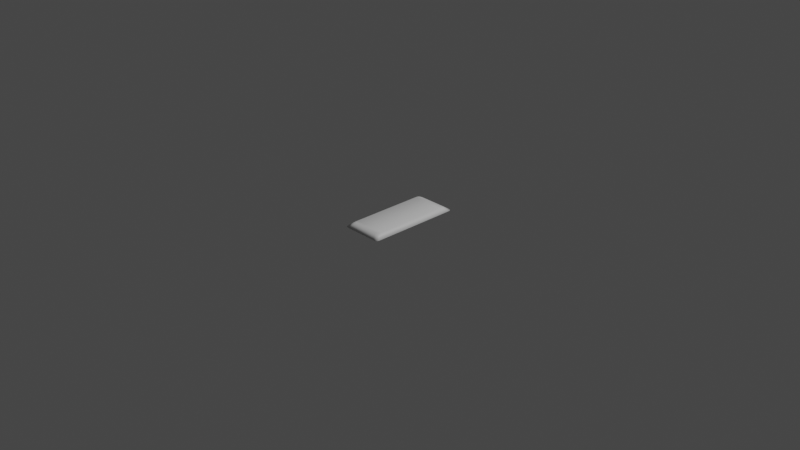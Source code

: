 # Source: Ingot.blend  (saved by Blender 2.92.15; exported with 4.5.12 LTS)
import bpy
from mathutils import Matrix  # noqa: F401  (used for matrix-valued properties, if any)

bpy.ops.wm.read_factory_settings(use_empty=True)
scene = bpy.context.scene
scene.name = 'Scene'

# ---- collections
col_collection = bpy.data.collections.new('Collection'); scene.collection.children.link(col_collection)

# ---- materials (node trees are filled in below, after node groups)
mat_default_obj = bpy.data.materials.new('Default OBJ')
mat_default_obj.use_transparent_shadow = False

# ---- material node trees
mat_default_obj.use_nodes = True; mat_default_obj.node_tree.nodes.clear()
_N = mat_default_obj.node_tree.nodes; _L = mat_default_obj.node_tree.links
n0 = _N.new('ShaderNodeBsdfPrincipled'); n0.name = 'Principled BSDF'; n0.location = (10, 300)
n0.distribution = 'GGX'
n0.subsurface_method = 'BURLEY'
n0.inputs[3].default_value = 1.45
n0.inputs[27].default_value = (0.0, 0.0, 0.0, 1.0)
n0.inputs[28].default_value = 1.0
n1 = _N.new('ShaderNodeOutputMaterial'); n1.name = 'Material Output'; n1.location = (300, 300)
_L.new(n0.outputs[0], n1.inputs[0])
n1.is_active_output = True

# ---- world
world_world = bpy.data.worlds.new('World'); scene.world = world_world
world_world.use_nodes = True; world_world.node_tree.nodes.clear()
_N = world_world.node_tree.nodes; _L = world_world.node_tree.links
n0 = _N.new('ShaderNodeOutputWorld'); n0.name = 'World Output'; n0.location = (300, 300)
n1 = _N.new('ShaderNodeBackground'); n1.name = 'Background'; n1.location = (10, 300)
n1.inputs[0].default_value = (0.05088, 0.05088, 0.05088, 1.0)
_L.new(n1.outputs[0], n0.inputs[0])
n0.is_active_output = True
world_world.color = (0.05088, 0.05088, 0.05088)
world_world.use_sun_shadow = False
world_world.sun_shadow_jitter_overblur = 0.0

# ---- cameras
cam_camera = bpy.data.cameras.new('Camera')
cam_camera.clip_end = 100.0
cam_camera.ortho_scale = 7.314

# ---- lights
light_light = bpy.data.lights.new('Light', 'POINT')
light_light.transmission_factor = 0.0
light_light.energy = 1000.0
light_light.shadow_soft_size = 0.1
light_light.shadow_maximum_resolution = 0.006
light_light.use_absolute_resolution = True

# ---- meshes
me_cylinder_007_cylinder_008 = bpy.data.meshes.new('Cylinder.007_Cylinder.008')
me_cylinder_007_cylinder_008.from_pydata([(-0.1892, 0.04295, 0.4302), (-0.1892, 0.04295, -0.4302), (-0.2312, 0.007458, -0.4866), (-0.2312, 0.007456, 0.4866), (-0.1462, 0.04295, -0.4637), (-0.1882, 0.007458, -0.5201), (-0.2097, 0.007458, -0.5156), (-0.1677, 0.04295, -0.4592), (0.1462, 0.04295, -0.4637), (0.1882, 0.007458, -0.5201), (-0.1882, 0.007456, 0.5201), (-0.1462, 0.04295, 0.4637), (-0.1677, 0.04295, 0.4592), (-0.2097, 0.007456, 0.5156), (0.1834, 0.04295, -0.4469), (0.2254, 0.007458, -0.5034), (0.2097, 0.007458, -0.5156), (0.1677, 0.04295, -0.4592), (0.1892, 0.04295, -0.4302), (0.1892, 0.04295, 0.4302), (0.2312, 0.007456, 0.4866), (0.2312, 0.007458, -0.4866), (-0.2254, 0.007456, 0.5034), (-0.1834, 0.04295, 0.4469), (0.1462, 0.04295, 0.4637), (0.1882, 0.007456, 0.5201), (-0.2254, 0.007458, -0.5034), (-0.1834, 0.04295, -0.4469), (0.1677, 0.04295, 0.4592), (0.2097, 0.007456, 0.5156), (0.2254, 0.007456, 0.5034), (0.1834, 0.04295, 0.4469), (-0.2038, 2.98e-08, 0.4986), (-0.1832, 2.98e-08, 0.5029), (0.1832, 2.98e-08, 0.5029), (-0.2245, -2.794e-08, -0.4708), (-0.2245, 2.794e-08, 0.4708), (-0.219, 2.98e-08, 0.4868), (0.2245, -2.794e-08, -0.4708), (0.219, -2.98e-08, -0.4868), (-0.2038, -2.98e-08, -0.4986), (-0.219, -2.98e-08, -0.4868), (0.2038, -2.98e-08, -0.4986), (0.219, 2.98e-08, 0.4868), (0.2245, 2.794e-08, 0.4708), (0.1832, -2.98e-08, -0.5029), (-0.1832, -2.98e-08, -0.5029), (0.2038, 2.98e-08, 0.4986), (0.1789, 0.04972, 0.4087), (0.1733, 0.04972, 0.4247), (0.1583, 0.04972, 0.4365), (0.1377, 0.04972, 0.4408), (0.1377, 0.04972, -0.4408), (0.1583, 0.04972, -0.4365), (0.1789, 0.04972, -0.4087), (-0.1583, 0.04972, 0.4365), (-0.1733, 0.04972, 0.4247), (-0.1733, 0.04972, -0.4247), (-0.1583, 0.04972, -0.4365), (-0.1789, 0.04972, -0.4087), (-0.1377, 0.04972, 0.4408), (0.1733, 0.04972, -0.4247), (-0.1377, 0.04972, -0.4408), (-0.1789, 0.04972, 0.4087)], [], [(0, 1, 2, 3), (4, 5, 6, 7), (4, 8, 9, 5), (10, 11, 12, 13), (14, 15, 16, 17), (18, 19, 20, 21), (22, 23, 0, 3), (24, 11, 10, 25), (7, 6, 26, 27), (18, 21, 15, 14), (13, 12, 23, 22), (28, 29, 30, 31), (31, 30, 20, 19), (24, 25, 29, 28), (17, 16, 9, 8), (10, 13, 32, 33), (33, 34, 25, 10), (3, 2, 35, 36), (13, 22, 37, 32), (38, 39, 15, 21), (40, 41, 26, 6), (39, 42, 16, 15), (20, 30, 43, 44), (45, 46, 5, 9), (9, 16, 42, 45), (34, 47, 29, 25), (22, 3, 36, 37), (46, 40, 6, 5), (44, 38, 21, 20), (41, 35, 2, 26), (47, 43, 30, 29), (48, 49, 31, 19), (24, 28, 50, 51), (28, 31, 49, 50), (52, 53, 17, 8), (54, 48, 19, 18), (55, 56, 23, 12), (7, 27, 57, 58), (59, 57, 27, 1), (60, 55, 12, 11), (14, 17, 53, 61), (62, 52, 8, 4), (4, 7, 58, 62), (51, 60, 11, 24), (0, 23, 56, 63), (1, 0, 63, 59), (18, 14, 61, 54), (27, 26, 2, 1), (45, 42, 40, 46), (42, 39, 41, 40), (39, 38, 35, 41), (38, 44, 36, 35), (44, 43, 37, 36), (43, 47, 32, 37), (47, 34, 33, 32), (60, 51, 50, 55), (55, 50, 49, 56), (56, 49, 48, 63), (63, 48, 54, 59), (59, 54, 61, 57), (57, 61, 53, 58), (58, 53, 52, 62)])
me_cylinder_007_cylinder_008.polygons.foreach_set('use_smooth', [True] * 62)
_uv = me_cylinder_007_cylinder_008.uv_layers.new(name='UVMap')
_uv.uv.foreach_set('vector', [0.8491, 0.8231, 0.8985, 0.8222, 0.9012, 0.8328, 0.8469, 0.8333, 0.9014, 0.8212, 0.9043, 0.8324, 0.9031, 0.8325, 0.9004, 0.8218, 0.8211, 0.832, 0.836, 0.8395, 0.8338, 0.8499, 0.8134, 0.8433, 0.844, 0.8328, 0.8463, 0.8225, 0.8472, 0.823, 0.8451, 0.833, 0.838, 0.8402, 0.8358, 0.8502, 0.8348, 0.85, 0.837, 0.84, 0.8389, 0.8402, 0.8882, 0.8392, 0.891, 0.8498, 0.8366, 0.8504, 0.846, 0.8332, 0.8482, 0.8232, 0.8491, 0.8231, 0.8469, 0.8333, 0.8314, 0.8149, 0.8463, 0.8225, 0.844, 0.8328, 0.8236, 0.8263, 0.9004, 0.8218, 0.9031, 0.8325, 0.9021, 0.8326, 0.8994, 0.8222, 0.8389, 0.8402, 0.8366, 0.8504, 0.8358, 0.8502, 0.838, 0.8402, 0.8451, 0.833, 0.8472, 0.823, 0.8482, 0.8232, 0.846, 0.8332, 0.8902, 0.8389, 0.8929, 0.8495, 0.8919, 0.8497, 0.8892, 0.8392, 0.8892, 0.8392, 0.8919, 0.8497, 0.891, 0.8498, 0.8882, 0.8392, 0.8912, 0.8382, 0.8941, 0.8495, 0.8929, 0.8495, 0.8902, 0.8389, 0.837, 0.84, 0.8348, 0.85, 0.8338, 0.8499, 0.836, 0.8395, 0.844, 0.8328, 0.8451, 0.833, 0.8451, 0.8343, 0.8436, 0.8341, 0.8436, 0.8341, 0.8235, 0.8276, 0.8236, 0.8263, 0.844, 0.8328, 0.8469, 0.8333, 0.9012, 0.8328, 0.9003, 0.8337, 0.8478, 0.8343, 0.8451, 0.833, 0.846, 0.8332, 0.8465, 0.8343, 0.8451, 0.8343, 0.8376, 0.8513, 0.8363, 0.8514, 0.8358, 0.8502, 0.8366, 0.8504, 0.9029, 0.8338, 0.9015, 0.8338, 0.9021, 0.8326, 0.9031, 0.8325, 0.8363, 0.8514, 0.8348, 0.8514, 0.8348, 0.85, 0.8358, 0.8502, 0.891, 0.8498, 0.8919, 0.8497, 0.8913, 0.8508, 0.89, 0.8508, 0.8334, 0.8511, 0.8132, 0.8447, 0.8134, 0.8433, 0.8338, 0.8499, 0.8338, 0.8499, 0.8348, 0.85, 0.8348, 0.8514, 0.8334, 0.8511, 0.8941, 0.851, 0.8927, 0.8509, 0.8929, 0.8495, 0.8941, 0.8495, 0.846, 0.8332, 0.8469, 0.8333, 0.8478, 0.8343, 0.8465, 0.8343, 0.9043, 0.8339, 0.9029, 0.8338, 0.9031, 0.8325, 0.9043, 0.8324, 0.89, 0.8508, 0.8376, 0.8513, 0.8366, 0.8504, 0.891, 0.8498, 0.9015, 0.8338, 0.9003, 0.8337, 0.9012, 0.8328, 0.9021, 0.8326, 0.8927, 0.8509, 0.8913, 0.8508, 0.8919, 0.8497, 0.8929, 0.8495, 0.887, 0.8383, 0.8881, 0.8381, 0.8892, 0.8392, 0.8882, 0.8392, 0.8912, 0.8382, 0.8902, 0.8389, 0.8892, 0.8376, 0.8902, 0.8367, 0.8902, 0.8389, 0.8892, 0.8392, 0.8881, 0.8381, 0.8892, 0.8376, 0.8366, 0.838, 0.8378, 0.8386, 0.837, 0.84, 0.836, 0.8395, 0.84, 0.8393, 0.887, 0.8383, 0.8882, 0.8392, 0.8389, 0.8402, 0.848, 0.8216, 0.8492, 0.822, 0.8482, 0.8232, 0.8472, 0.823, 0.9004, 0.8218, 0.8994, 0.8222, 0.8983, 0.8211, 0.8995, 0.8205, 0.8973, 0.8213, 0.8983, 0.8211, 0.8994, 0.8222, 0.8985, 0.8222, 0.8468, 0.8209, 0.848, 0.8216, 0.8472, 0.823, 0.8463, 0.8225, 0.838, 0.8402, 0.837, 0.84, 0.8378, 0.8386, 0.8389, 0.8391, 0.8223, 0.8308, 0.8366, 0.838, 0.836, 0.8395, 0.8211, 0.832, 0.9014, 0.8212, 0.9004, 0.8218, 0.8995, 0.8205, 0.9005, 0.8197, 0.8325, 0.8138, 0.8468, 0.8209, 0.8463, 0.8225, 0.8314, 0.8149, 0.8491, 0.8231, 0.8482, 0.8232, 0.8492, 0.822, 0.8503, 0.8222, 0.8985, 0.8222, 0.8491, 0.8231, 0.8503, 0.8222, 0.8973, 0.8213, 0.8389, 0.8402, 0.838, 0.8402, 0.8389, 0.8391, 0.84, 0.8393, 0.8994, 0.8222, 0.9021, 0.8326, 0.9012, 0.8328, 0.8985, 0.8222, 0.8457, 0.7946, 0.8461, 0.793, 0.8461, 0.8144, 0.8457, 0.8133, 0.8461, 0.793, 0.8467, 0.7922, 0.8467, 0.8152, 0.8461, 0.8144, 0.8467, 0.7922, 0.8476, 0.7919, 0.8476, 0.8155, 0.8467, 0.8152, 0.8476, 0.7919, 0.9007, 0.7919, 0.9007, 0.8155, 0.8476, 0.8155, 0.9007, 0.7919, 0.9016, 0.7922, 0.9016, 0.8152, 0.9007, 0.8155, 0.9016, 0.7922, 0.9022, 0.793, 0.9022, 0.8144, 0.9016, 0.8152, 0.9022, 0.793, 0.9026, 0.7941, 0.9026, 0.8128, 0.9022, 0.8144, 0.9021, 0.7705, 0.9021, 0.7849, 0.9019, 0.7861, 0.9019, 0.7694, 0.9019, 0.7694, 0.9019, 0.7861, 0.9012, 0.7869, 0.9012, 0.7686, 0.9012, 0.7686, 0.9012, 0.7869, 0.9003, 0.7872, 0.9003, 0.7683, 0.9003, 0.7683, 0.9003, 0.7872, 0.8542, 0.7872, 0.8542, 0.7683, 0.8542, 0.7683, 0.8542, 0.7872, 0.8533, 0.7869, 0.8533, 0.7686, 0.8533, 0.7686, 0.8533, 0.7869, 0.8526, 0.7861, 0.8526, 0.7694, 0.8526, 0.7694, 0.8526, 0.7861, 0.8524, 0.785, 0.8524, 0.7706])
me_cylinder_007_cylinder_008.materials.append(mat_default_obj)
me_cylinder_007_cylinder_008.use_remesh_fix_poles = True
me_cylinder_007_cylinder_008.use_remesh_preserve_attributes = False
me_cylinder_007_cylinder_008.use_mirror_vertex_groups = False
me_cylinder_007_cylinder_008.update()
me_cylinder_007_cylinder_008.normals_split_custom_set([tuple(v) for v in zip(*[iter([-0.5106, 0.8566, 0.07456, -0.5106, 0.8566, -0.07457, -0.9714, 0.01737, -0.237, -0.9714, 0.01732, 0.237, -0.03419, 0.9144, -0.4033, -0.1228, -0.05847, -0.9907, -0.426, -0.03545, -0.904, -0.1506, 0.9257, -0.347, -0.03419, 0.9144, -0.4033, 0.03419, 0.9144, -0.4033, 0.1228, -0.05847, -0.9907, -0.1228, -0.05847, -0.9907, -0.1228, -0.05853, 0.9907, -0.03419, 0.9144, 0.4033, -0.1506, 0.9257, 0.347, -0.426, -0.0355, 0.904, 0.3326, 0.9155, -0.2263, 0.7781, -0.0157, -0.628, 0.426, -0.03545, -0.904, 0.1506, 0.9257, -0.347, 0.5106, 0.8566, -0.07456, 0.5106, 0.8566, 0.07456, 0.9714, 0.01732, 0.237, 0.9714, 0.01737, -0.237, -0.778, -0.01576, 0.628, -0.3326, 0.9155, 0.2263, -0.5106, 0.8566, 0.07456, -0.9714, 0.01732, 0.237, 0.03419, 0.9144, 0.4033, -0.03419, 0.9144, 0.4033, -0.1228, -0.05853, 0.9907, 0.1228, -0.05853, 0.9907, -0.1506, 0.9257, -0.347, -0.426, -0.03545, -0.904, -0.778, -0.0157, -0.628, -0.3326, 0.9155, -0.2263, 0.5106, 0.8566, -0.07456, 0.9714, 0.01737, -0.237, 0.7781, -0.0157, -0.628, 0.3326, 0.9155, -0.2263, -0.426, -0.0355, 0.904, -0.1506, 0.9257, 0.347, -0.3326, 0.9155, 0.2263, -0.778, -0.01576, 0.628, 0.1506, 0.9257, 0.347, 0.426, -0.0355, 0.904, 0.7781, -0.01576, 0.628, 0.3326, 0.9155, 0.2263, 0.3326, 0.9155, 0.2263, 0.7781, -0.01576, 0.628, 0.9714, 0.01732, 0.237, 0.5106, 0.8566, 0.07456, 0.03419, 0.9144, 0.4033, 0.1228, -0.05853, 0.9907, 0.426, -0.0355, 0.904, 0.1506, 0.9257, 0.347, 0.1506, 0.9257, -0.347, 0.426, -0.03545, -0.904, 0.1228, -0.05847, -0.9907, 0.03419, 0.9144, -0.4033, -0.1228, -0.05853, 0.9907, -0.426, -0.0355, 0.904, -0.09735, -0.9747, 0.2013, -0.01923, -0.9773, 0.2109, -0.01923, -0.9773, 0.2109, 0.01923, -0.9773, 0.2109, 0.1228, -0.05853, 0.9907, -0.1228, -0.05853, 0.9907, -0.9714, 0.01732, 0.237, -0.9714, 0.01737, -0.237, -0.4095, -0.9119, -0.02535, -0.4095, -0.912, 0.02534, -0.426, -0.0355, 0.904, -0.778, -0.01576, 0.628, -0.2558, -0.9567, 0.1386, -0.09735, -0.9747, 0.2013, 0.4096, -0.9119, -0.02535, 0.2558, -0.9567, -0.1386, 0.7781, -0.0157, -0.628, 0.9714, 0.01737, -0.237, -0.09737, -0.9747, -0.2013, -0.2558, -0.9567, -0.1386, -0.778, -0.0157, -0.628, -0.426, -0.03545, -0.904, 0.2558, -0.9567, -0.1386, 0.09737, -0.9747, -0.2013, 0.426, -0.03545, -0.904, 0.7781, -0.0157, -0.628, 0.9714, 0.01732, 0.237, 0.7781, -0.01576, 0.628, 0.2558, -0.9567, 0.1386, 0.4096, -0.9119, 0.02534, 0.01923, -0.9773, -0.211, -0.01923, -0.9773, -0.211, -0.1228, -0.05847, -0.9907, 0.1228, -0.05847, -0.9907, 0.1228, -0.05847, -0.9907, 0.426, -0.03545, -0.904, 0.09737, -0.9747, -0.2013, 0.01923, -0.9773, -0.211, 0.01923, -0.9773, 0.2109, 0.09735, -0.9747, 0.2013, 0.426, -0.0355, 0.904, 0.1228, -0.05853, 0.9907, -0.778, -0.01576, 0.628, -0.9714, 0.01732, 0.237, -0.4095, -0.912, 0.02534, -0.2558, -0.9567, 0.1386, -0.01923, -0.9773, -0.211, -0.09737, -0.9747, -0.2013, -0.426, -0.03545, -0.904, -0.1228, -0.05847, -0.9907, 0.4096, -0.9119, 0.02534, 0.4096, -0.9119, -0.02535, 0.9714, 0.01737, -0.237, 0.9714, 0.01732, 0.237, -0.2558, -0.9567, -0.1386, -0.4095, -0.9119, -0.02535, -0.9714, 0.01737, -0.237, -0.778, -0.0157, -0.628, 0.09735, -0.9747, 0.2013, 0.2558, -0.9567, 0.1386, 0.7781, -0.01576, 0.628, 0.426, -0.0355, 0.904, 0.2871, 0.9578, 0.01659, 0.172, 0.9806, 0.0939, 0.3326, 0.9155, 0.2263, 0.5106, 0.8566, 0.07456, 0.03419, 0.9144, 0.4033, 0.1506, 0.9257, 0.347, 0.06529, 0.9882, 0.1385, 0.01266, 0.9889, 0.1479, 0.1506, 0.9257, 0.347, 0.3326, 0.9155, 0.2263, 0.172, 0.9806, 0.0939, 0.06529, 0.9882, 0.1385, 0.01266, 0.9889, -0.1479, 0.0653, 0.9882, -0.1385, 0.1506, 0.9257, -0.347, 0.03419, 0.9144, -0.4033, 0.2871, 0.9578, -0.01659, 0.2871, 0.9578, 0.01659, 0.5106, 0.8566, 0.07456, 0.5106, 0.8566, -0.07456, -0.06531, 0.9882, 0.1385, -0.172, 0.9806, 0.0939, -0.3326, 0.9155, 0.2263, -0.1506, 0.9257, 0.347, -0.1506, 0.9257, -0.347, -0.3326, 0.9155, -0.2263, -0.172, 0.9806, -0.09389, -0.06531, 0.9882, -0.1385, -0.2871, 0.9578, -0.01659, -0.172, 0.9806, -0.09389, -0.3326, 0.9155, -0.2263, -0.5106, 0.8566, -0.07457, -0.01266, 0.9889, 0.1479, -0.06531, 0.9882, 0.1385, -0.1506, 0.9257, 0.347, -0.03419, 0.9144, 0.4033, 0.3326, 0.9155, -0.2263, 0.1506, 0.9257, -0.347, 0.0653, 0.9882, -0.1385, 0.172, 0.9806, -0.09389, -0.01266, 0.9889, -0.1479, 0.01266, 0.9889, -0.1479, 0.03419, 0.9144, -0.4033, -0.03419, 0.9144, -0.4033, -0.03419, 0.9144, -0.4033, -0.1506, 0.9257, -0.347, -0.06531, 0.9882, -0.1385, -0.01266, 0.9889, -0.1479, 0.01266, 0.9889, 0.1479, -0.01266, 0.9889, 0.1479, -0.03419, 0.9144, 0.4033, 0.03419, 0.9144, 0.4033, -0.5106, 0.8566, 0.07456, -0.3326, 0.9155, 0.2263, -0.172, 0.9806, 0.0939, -0.2871, 0.9578, 0.01659, -0.5106, 0.8566, -0.07457, -0.5106, 0.8566, 0.07456, -0.2871, 0.9578, 0.01659, -0.2871, 0.9578, -0.01659, 0.5106, 0.8566, -0.07456, 0.3326, 0.9155, -0.2263, 0.172, 0.9806, -0.09389, 0.2871, 0.9578, -0.01659, -0.3326, 0.9155, -0.2263, -0.778, -0.0157, -0.628, -0.9714, 0.01737, -0.237, -0.5106, 0.8566, -0.07457, 0.01923, -0.9773, -0.211, 0.09737, -0.9747, -0.2013, -0.09737, -0.9747, -0.2013, -0.01923, -0.9773, -0.211, 0.09737, -0.9747, -0.2013, 0.2558, -0.9567, -0.1386, -0.2558, -0.9567, -0.1386, -0.09737, -0.9747, -0.2013, 0.2558, -0.9567, -0.1386, 0.4096, -0.9119, -0.02535, -0.4095, -0.9119, -0.02535, -0.2558, -0.9567, -0.1386, 0.4096, -0.9119, -0.02535, 0.4096, -0.9119, 0.02534, -0.4095, -0.912, 0.02534, -0.4095, -0.9119, -0.02535, 0.4096, -0.9119, 0.02534, 0.2558, -0.9567, 0.1386, -0.2558, -0.9567, 0.1386, -0.4095, -0.912, 0.02534, 0.2558, -0.9567, 0.1386, 0.09735, -0.9747, 0.2013, -0.09735, -0.9747, 0.2013, -0.2558, -0.9567, 0.1386, 0.09735, -0.9747, 0.2013, 0.01923, -0.9773, 0.2109, -0.01923, -0.9773, 0.2109, -0.09735, -0.9747, 0.2013, -0.01266, 0.9889, 0.1479, 0.01266, 0.9889, 0.1479, 0.06529, 0.9882, 0.1385, -0.06531, 0.9882, 0.1385, -0.06531, 0.9882, 0.1385, 0.06529, 0.9882, 0.1385, 0.172, 0.9806, 0.0939, -0.172, 0.9806, 0.0939, -0.172, 0.9806, 0.0939, 0.172, 0.9806, 0.0939, 0.2871, 0.9578, 0.01659, -0.2871, 0.9578, 0.01659, -0.2871, 0.9578, 0.01659, 0.2871, 0.9578, 0.01659, 0.2871, 0.9578, -0.01659, -0.2871, 0.9578, -0.01659, -0.2871, 0.9578, -0.01659, 0.2871, 0.9578, -0.01659, 0.172, 0.9806, -0.09389, -0.172, 0.9806, -0.09389, -0.172, 0.9806, -0.09389, 0.172, 0.9806, -0.09389, 0.0653, 0.9882, -0.1385, -0.06531, 0.9882, -0.1385, -0.06531, 0.9882, -0.1385, 0.0653, 0.9882, -0.1385, 0.01266, 0.9889, -0.1479, -0.01266, 0.9889, -0.1479])] * 3)])

# ---- objects
ob_light = bpy.data.objects.new('Light', light_light)
ob_camera = bpy.data.objects.new('Camera', cam_camera)
ob_cylinder_007_cylinder_008 = bpy.data.objects.new('Cylinder.007_Cylinder.008', me_cylinder_007_cylinder_008)

# ---- transforms, parenting, visibility, modifiers, constraints
ob_light.location = (4.076, 1.005, 5.904)
ob_light.rotation_euler = (0.6503, 0.05522, 1.866)
ob_light.lock_rotations_4d = False
ob_light.empty_display_type = 'ARROWS'
ob_light.color = (0.0, 0.0, 0.0, 0.0)
ob_light.lineart.crease_threshold = 0.0
ob_camera.location = (7.359, -6.926, 4.958)
ob_camera.rotation_euler = (1.109, 0.0, 0.8149)
ob_camera.lock_rotations_4d = False
ob_camera.empty_display_type = 'ARROWS'
ob_camera.color = (0.0, 0.0, 0.0, 0.0)
ob_camera.display_type = 'WIRE'
ob_camera.lineart.crease_threshold = 0.0
ob_cylinder_007_cylinder_008.location = (0.0, 0.0, 0.0)
ob_cylinder_007_cylinder_008.rotation_euler = (1.571, -0.0, 0.0)
ob_cylinder_007_cylinder_008.lineart.crease_threshold = 0.0

# ---- collection membership
col_collection.objects.link(ob_light)
col_collection.objects.link(ob_camera)
col_collection.objects.link(ob_cylinder_007_cylinder_008)

# ---- scene / render settings (as saved in the file)
scene.camera = ob_camera
scene.frame_start = 1; scene.frame_end = 250; scene.frame_set(1)
scene.render.engine = 'BLENDER_EEVEE_NEXT'
scene.cycles.use_denoising = False
scene.cycles.samples = 128
scene.cycles.sampling_pattern = 'TABULATED_SOBOL'
scene.cycles.use_adaptive_sampling = False
scene.cycles.use_light_tree = False
scene.view_settings.view_transform = 'Filmic'
bpy.context.view_layer.update()
